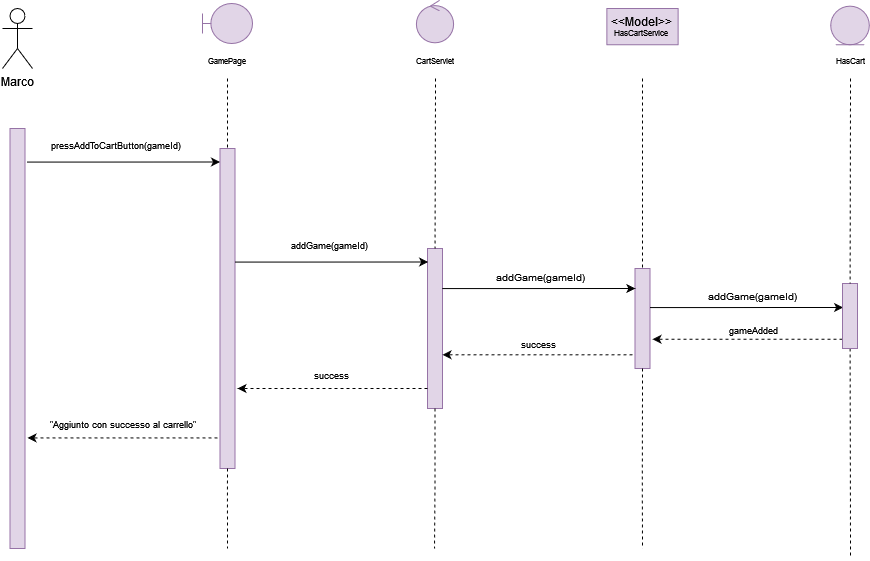

The diagram above was exported from draw.io. Its source (the exported page's mxGraphModel, read from the mxfile embedded in the PNG):
<mxGraphModel dx="545" dy="717" grid="1" gridSize="10" guides="1" tooltips="1" connect="1" arrows="1" fold="1" page="1" pageScale="1" pageWidth="827" pageHeight="1169" math="0" shadow="0">
  <root>
    <mxCell id="0" />
    <mxCell id="1" parent="0" />
    <mxCell id="WPhjHyZeCxfKg7nktDVD-182" value="Marco" style="shape=umlActor;verticalLabelPosition=bottom;verticalAlign=top;html=1;outlineConnect=0;" vertex="1" parent="1">
      <mxGeometry x="1090" y="700" width="30" height="60" as="geometry" />
    </mxCell>
    <mxCell id="WPhjHyZeCxfKg7nktDVD-183" value="" style="rounded=0;whiteSpace=wrap;html=1;fillColor=#e1d5e7;strokeColor=#9673a6;" vertex="1" parent="1">
      <mxGeometry x="1097.5" y="820" width="15" height="420" as="geometry" />
    </mxCell>
    <mxCell id="WPhjHyZeCxfKg7nktDVD-184" value="" style="rounded=0;whiteSpace=wrap;html=1;fillColor=#e1d5e7;strokeColor=#9673a6;" vertex="1" parent="1">
      <mxGeometry x="1307.5" y="840" width="15" height="320" as="geometry" />
    </mxCell>
    <mxCell id="WPhjHyZeCxfKg7nktDVD-185" value="" style="endArrow=none;dashed=1;html=1;rounded=0;fontSize=8;entryX=0.5;entryY=0;entryDx=0;entryDy=0;exitX=0.5;exitY=1;exitDx=0;exitDy=0;" edge="1" parent="1" target="WPhjHyZeCxfKg7nktDVD-184">
      <mxGeometry width="50" height="50" relative="1" as="geometry">
        <mxPoint x="1315.0000000000002" y="770" as="sourcePoint" />
        <mxPoint x="1337.5" y="830" as="targetPoint" />
      </mxGeometry>
    </mxCell>
    <mxCell id="WPhjHyZeCxfKg7nktDVD-187" value="GamePage" style="text;html=1;strokeColor=none;fillColor=none;align=center;verticalAlign=middle;whiteSpace=wrap;rounded=0;fontSize=8;" vertex="1" parent="1">
      <mxGeometry x="1300" y="745" width="30" height="15" as="geometry" />
    </mxCell>
    <mxCell id="WPhjHyZeCxfKg7nktDVD-189" value="CartServlet" style="text;html=1;strokeColor=none;fillColor=none;align=center;verticalAlign=middle;whiteSpace=wrap;rounded=0;fontSize=8;" vertex="1" parent="1">
      <mxGeometry x="1507.5" y="745" width="30" height="15" as="geometry" />
    </mxCell>
    <mxCell id="WPhjHyZeCxfKg7nktDVD-190" value="" style="rounded=0;whiteSpace=wrap;html=1;fillColor=#e1d5e7;strokeColor=#9673a6;" vertex="1" parent="1">
      <mxGeometry x="1515" y="940" width="15" height="160" as="geometry" />
    </mxCell>
    <mxCell id="WPhjHyZeCxfKg7nktDVD-191" value="" style="endArrow=none;dashed=1;html=1;rounded=0;fontSize=8;entryX=0.5;entryY=0;entryDx=0;entryDy=0;" edge="1" parent="1" target="WPhjHyZeCxfKg7nktDVD-190">
      <mxGeometry width="50" height="50" relative="1" as="geometry">
        <mxPoint x="1523" y="770" as="sourcePoint" />
        <mxPoint x="1567.5" y="843.5" as="targetPoint" />
      </mxGeometry>
    </mxCell>
    <mxCell id="WPhjHyZeCxfKg7nktDVD-193" value="" style="rounded=0;whiteSpace=wrap;html=1;fillColor=#e1d5e7;strokeColor=#9673a6;" vertex="1" parent="1">
      <mxGeometry x="1722.5" y="960" width="15" height="100" as="geometry" />
    </mxCell>
    <mxCell id="WPhjHyZeCxfKg7nktDVD-194" value="" style="endArrow=none;dashed=1;html=1;rounded=0;fontSize=8;entryX=0.5;entryY=0;entryDx=0;entryDy=0;" edge="1" parent="1" target="WPhjHyZeCxfKg7nktDVD-193">
      <mxGeometry width="50" height="50" relative="1" as="geometry">
        <mxPoint x="1730" y="770" as="sourcePoint" />
        <mxPoint x="1752.5" y="868.5" as="targetPoint" />
      </mxGeometry>
    </mxCell>
    <mxCell id="WPhjHyZeCxfKg7nktDVD-197" value="" style="endArrow=none;dashed=1;html=1;rounded=0;fontSize=8;exitX=0.5;exitY=1;exitDx=0;exitDy=0;" edge="1" parent="1" source="WPhjHyZeCxfKg7nktDVD-193">
      <mxGeometry width="50" height="50" relative="1" as="geometry">
        <mxPoint x="1730.2499999999998" y="1153.5" as="sourcePoint" />
        <mxPoint x="1730" y="1240.0000000000002" as="targetPoint" />
        <Array as="points">
          <mxPoint x="1729.76" y="1183.5" />
        </Array>
      </mxGeometry>
    </mxCell>
    <mxCell id="WPhjHyZeCxfKg7nktDVD-198" value="" style="endArrow=none;dashed=1;html=1;rounded=0;fontSize=8;exitX=0.5;exitY=1;exitDx=0;exitDy=0;" edge="1" parent="1" source="WPhjHyZeCxfKg7nktDVD-190">
      <mxGeometry width="50" height="50" relative="1" as="geometry">
        <mxPoint x="1522.9399999999996" y="1150" as="sourcePoint" />
        <mxPoint x="1522" y="1240.0000000000002" as="targetPoint" />
        <Array as="points">
          <mxPoint x="1522.4499999999998" y="1180" />
        </Array>
      </mxGeometry>
    </mxCell>
    <mxCell id="WPhjHyZeCxfKg7nktDVD-199" value="" style="endArrow=none;dashed=1;html=1;rounded=0;fontSize=8;exitX=0.5;exitY=1;exitDx=0;exitDy=0;" edge="1" parent="1" source="WPhjHyZeCxfKg7nktDVD-184">
      <mxGeometry width="50" height="50" relative="1" as="geometry">
        <mxPoint x="1315.3799999999997" y="1150" as="sourcePoint" />
        <mxPoint x="1315.0000000000002" y="1240.0000000000002" as="targetPoint" />
        <Array as="points">
          <mxPoint x="1314.8899999999999" y="1180" />
        </Array>
      </mxGeometry>
    </mxCell>
    <mxCell id="WPhjHyZeCxfKg7nktDVD-200" value="HasCart" style="text;html=1;strokeColor=none;fillColor=none;align=center;verticalAlign=middle;whiteSpace=wrap;rounded=0;fontSize=8;" vertex="1" parent="1">
      <mxGeometry x="1922.5" y="745" width="30" height="15" as="geometry" />
    </mxCell>
    <mxCell id="WPhjHyZeCxfKg7nktDVD-201" value="" style="endArrow=classic;html=1;rounded=0;exitX=1;exitY=0;exitDx=0;exitDy=0;entryX=-0.125;entryY=0.121;entryDx=0;entryDy=0;entryPerimeter=0;" edge="1" parent="1">
      <mxGeometry width="50" height="50" relative="1" as="geometry">
        <mxPoint x="1322.5000000000002" y="953.5700000000002" as="sourcePoint" />
        <mxPoint x="1515.625" y="953.5" as="targetPoint" />
        <Array as="points">
          <mxPoint x="1370" y="953.5700000000002" />
          <mxPoint x="1390" y="953.5700000000002" />
        </Array>
      </mxGeometry>
    </mxCell>
    <mxCell id="WPhjHyZeCxfKg7nktDVD-202" value="&lt;div style=&quot;font-size: 9px&quot;&gt;&lt;font style=&quot;font-size: 9px&quot;&gt;addGame(gameId)&lt;/font&gt;&lt;/div&gt;" style="text;html=1;strokeColor=none;fillColor=none;align=center;verticalAlign=middle;whiteSpace=wrap;rounded=0;fontSize=9;" vertex="1" parent="1">
      <mxGeometry x="1320" y="920" width="195" height="33.5" as="geometry" />
    </mxCell>
    <mxCell id="WPhjHyZeCxfKg7nktDVD-203" value="" style="endArrow=classic;html=1;rounded=0;exitX=1;exitY=0;exitDx=0;exitDy=0;entryX=-0.125;entryY=0.121;entryDx=0;entryDy=0;entryPerimeter=0;" edge="1" parent="1">
      <mxGeometry width="50" height="50" relative="1" as="geometry">
        <mxPoint x="1114.38" y="853.5700000000002" as="sourcePoint" />
        <mxPoint x="1307.505" y="853.5" as="targetPoint" />
        <Array as="points">
          <mxPoint x="1161.88" y="853.5700000000002" />
          <mxPoint x="1181.88" y="853.5700000000002" />
        </Array>
      </mxGeometry>
    </mxCell>
    <mxCell id="WPhjHyZeCxfKg7nktDVD-204" value="" style="endArrow=classic;html=1;rounded=0;exitX=1;exitY=0;exitDx=0;exitDy=0;entryX=-0.125;entryY=0.121;entryDx=0;entryDy=0;entryPerimeter=0;" edge="1" parent="1">
      <mxGeometry width="50" height="50" relative="1" as="geometry">
        <mxPoint x="1529.75" y="980.0700000000002" as="sourcePoint" />
        <mxPoint x="1722.875" y="980" as="targetPoint" />
        <Array as="points">
          <mxPoint x="1577.25" y="980.0700000000002" />
          <mxPoint x="1597.25" y="980.0700000000002" />
        </Array>
      </mxGeometry>
    </mxCell>
    <mxCell id="WPhjHyZeCxfKg7nktDVD-205" value="&lt;div style=&quot;font-size: 9px&quot;&gt;pressAddToCartButton(gameId)&lt;/div&gt;" style="text;html=1;strokeColor=none;fillColor=none;align=center;verticalAlign=middle;whiteSpace=wrap;rounded=0;fontSize=9;" vertex="1" parent="1">
      <mxGeometry x="1100" y="820" width="207.5" height="33.5" as="geometry" />
    </mxCell>
    <mxCell id="WPhjHyZeCxfKg7nktDVD-206" value="" style="endArrow=classic;html=1;rounded=0;dashed=1;fontSize=7;" edge="1" parent="1">
      <mxGeometry width="50" height="50" relative="1" as="geometry">
        <mxPoint x="1720" y="1046.29" as="sourcePoint" />
        <mxPoint x="1530" y="1046.29" as="targetPoint" />
      </mxGeometry>
    </mxCell>
    <mxCell id="WPhjHyZeCxfKg7nktDVD-207" value="success" style="text;html=1;strokeColor=none;fillColor=none;align=center;verticalAlign=middle;whiteSpace=wrap;rounded=0;fontSize=9;" vertex="1" parent="1">
      <mxGeometry x="1530" y="1028.75" width="192.5" height="13.5" as="geometry" />
    </mxCell>
    <mxCell id="WPhjHyZeCxfKg7nktDVD-208" value="addGame(gameId)" style="text;html=1;strokeColor=none;fillColor=none;align=center;verticalAlign=middle;whiteSpace=wrap;rounded=0;fontSize=10;" vertex="1" parent="1">
      <mxGeometry x="1532.25" y="963.75" width="192.5" height="10" as="geometry" />
    </mxCell>
    <mxCell id="WPhjHyZeCxfKg7nktDVD-209" value="" style="endArrow=none;dashed=1;html=1;rounded=0;fontSize=8;startArrow=none;" edge="1" parent="1" source="WPhjHyZeCxfKg7nktDVD-218">
      <mxGeometry width="50" height="50" relative="1" as="geometry">
        <mxPoint x="1938" y="770" as="sourcePoint" />
        <mxPoint x="1938" y="1250" as="targetPoint" />
      </mxGeometry>
    </mxCell>
    <mxCell id="WPhjHyZeCxfKg7nktDVD-210" value="" style="endArrow=classic;html=1;rounded=0;exitX=1;exitY=0;exitDx=0;exitDy=0;entryX=-0.125;entryY=0.121;entryDx=0;entryDy=0;entryPerimeter=0;" edge="1" parent="1">
      <mxGeometry width="50" height="50" relative="1" as="geometry">
        <mxPoint x="1737.5" y="999.0700000000002" as="sourcePoint" />
        <mxPoint x="1930.625" y="999" as="targetPoint" />
        <Array as="points">
          <mxPoint x="1785" y="999.0700000000002" />
          <mxPoint x="1805" y="999.0700000000002" />
          <mxPoint x="1867.75" y="999" />
        </Array>
      </mxGeometry>
    </mxCell>
    <mxCell id="WPhjHyZeCxfKg7nktDVD-211" value="addGame(gameId)" style="text;html=1;strokeColor=none;fillColor=none;align=center;verticalAlign=middle;whiteSpace=wrap;rounded=0;fontSize=10;" vertex="1" parent="1">
      <mxGeometry x="1744" y="982.75" width="192.5" height="10" as="geometry" />
    </mxCell>
    <mxCell id="WPhjHyZeCxfKg7nktDVD-212" value="" style="endArrow=classic;html=1;rounded=0;dashed=1;fontSize=7;" edge="1" parent="1">
      <mxGeometry width="50" height="50" relative="1" as="geometry">
        <mxPoint x="1930" y="1030.75" as="sourcePoint" />
        <mxPoint x="1740" y="1030.75" as="targetPoint" />
      </mxGeometry>
    </mxCell>
    <mxCell id="WPhjHyZeCxfKg7nktDVD-213" value="gameAdded" style="text;html=1;strokeColor=none;fillColor=none;align=center;verticalAlign=middle;whiteSpace=wrap;rounded=0;fontSize=9;" vertex="1" parent="1">
      <mxGeometry x="1745" y="1015.25" width="192.5" height="13.5" as="geometry" />
    </mxCell>
    <mxCell id="WPhjHyZeCxfKg7nktDVD-214" value="" style="endArrow=classic;html=1;rounded=0;dashed=1;fontSize=7;" edge="1" parent="1">
      <mxGeometry width="50" height="50" relative="1" as="geometry">
        <mxPoint x="1515" y="1080" as="sourcePoint" />
        <mxPoint x="1325" y="1080" as="targetPoint" />
      </mxGeometry>
    </mxCell>
    <mxCell id="WPhjHyZeCxfKg7nktDVD-215" value="success" style="text;html=1;strokeColor=none;fillColor=none;align=center;verticalAlign=middle;whiteSpace=wrap;rounded=0;fontSize=9;" vertex="1" parent="1">
      <mxGeometry x="1322.5" y="1060" width="192.5" height="13.5" as="geometry" />
    </mxCell>
    <mxCell id="WPhjHyZeCxfKg7nktDVD-216" value="" style="endArrow=classic;html=1;rounded=0;dashed=1;fontSize=7;" edge="1" parent="1">
      <mxGeometry width="50" height="50" relative="1" as="geometry">
        <mxPoint x="1305" y="1129.4299999999998" as="sourcePoint" />
        <mxPoint x="1115" y="1129.4299999999998" as="targetPoint" />
      </mxGeometry>
    </mxCell>
    <mxCell id="WPhjHyZeCxfKg7nktDVD-217" value="&quot;Aggiunto con successo al carrello&quot;" style="text;html=1;strokeColor=none;fillColor=none;align=center;verticalAlign=middle;whiteSpace=wrap;rounded=0;fontSize=9;" vertex="1" parent="1">
      <mxGeometry x="1114.5" y="1109.4299999999998" width="192.5" height="13.5" as="geometry" />
    </mxCell>
    <mxCell id="WPhjHyZeCxfKg7nktDVD-218" value="" style="rounded=0;whiteSpace=wrap;html=1;fillColor=#e1d5e7;strokeColor=#9673a6;" vertex="1" parent="1">
      <mxGeometry x="1930" y="975" width="15" height="65" as="geometry" />
    </mxCell>
    <mxCell id="WPhjHyZeCxfKg7nktDVD-219" value="" style="endArrow=none;dashed=1;html=1;rounded=0;fontSize=8;" edge="1" parent="1" target="WPhjHyZeCxfKg7nktDVD-218">
      <mxGeometry width="50" height="50" relative="1" as="geometry">
        <mxPoint x="1938" y="770" as="sourcePoint" />
        <mxPoint x="1938" y="1250" as="targetPoint" />
      </mxGeometry>
    </mxCell>
    <mxCell id="WPhjHyZeCxfKg7nktDVD-220" value="" style="shape=umlBoundary;whiteSpace=wrap;html=1;fillColor=#e1d5e7;strokeColor=#9673a6;" vertex="1" parent="1">
      <mxGeometry x="1290" y="695" width="50" height="40" as="geometry" />
    </mxCell>
    <mxCell id="WPhjHyZeCxfKg7nktDVD-221" value="" style="ellipse;shape=umlControl;whiteSpace=wrap;html=1;fillColor=#e1d5e7;strokeColor=#9673a6;" vertex="1" parent="1">
      <mxGeometry x="1503.91" y="691.79" width="37.19" height="42.5" as="geometry" />
    </mxCell>
    <mxCell id="WPhjHyZeCxfKg7nktDVD-222" value="&lt;div&gt;&amp;lt;&amp;lt;Model&amp;gt;&amp;gt;&lt;/div&gt;&lt;div style=&quot;font-size: 8px&quot;&gt;HasCartService&lt;br&gt;&lt;/div&gt;" style="rounded=0;whiteSpace=wrap;html=1;fillColor=#e1d5e7;strokeColor=#9673a6;" vertex="1" parent="1">
      <mxGeometry x="1694.3700000000001" y="700" width="71.25" height="36.25" as="geometry" />
    </mxCell>
    <mxCell id="WPhjHyZeCxfKg7nktDVD-223" value="" style="ellipse;shape=umlEntity;whiteSpace=wrap;html=1;fontSize=8;fillColor=#e1d5e7;strokeColor=#9673a6;" vertex="1" parent="1">
      <mxGeometry x="1918.21" y="697.6600000000001" width="38.59" height="38.59" as="geometry" />
    </mxCell>
  </root>
</mxGraphModel>